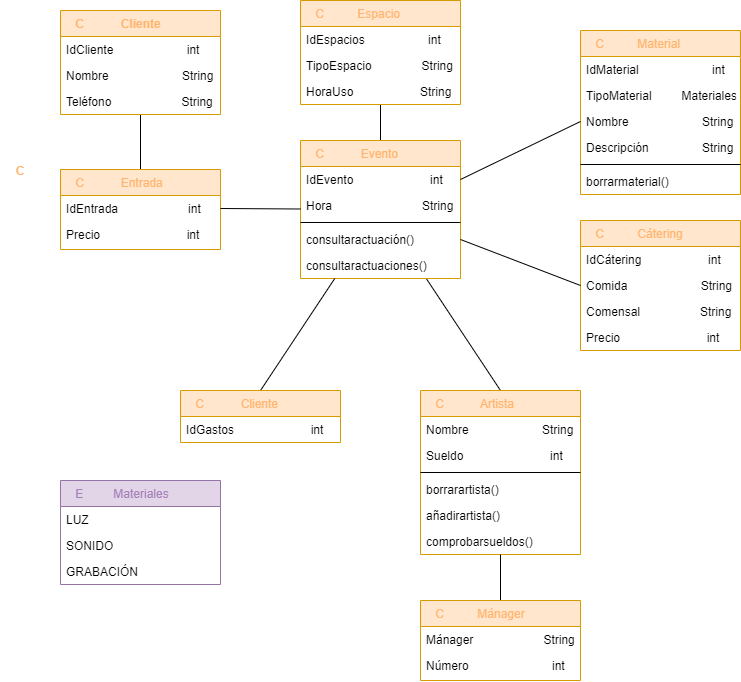

The diagram above was exported from draw.io. Its source (the exported page's mxGraphModel, read from the mxfile embedded in the PNG):
<mxGraphModel dx="1422" dy="762" grid="0" gridSize="10" guides="1" tooltips="1" connect="1" arrows="1" fold="1" page="1" pageScale="1" pageWidth="827" pageHeight="1169" background="#FFFFFF" math="0" shadow="0">
  <root>
    <mxCell id="WIyWlLk6GJQsqaUBKTNV-0" />
    <mxCell id="WIyWlLk6GJQsqaUBKTNV-1" parent="WIyWlLk6GJQsqaUBKTNV-0" />
    <mxCell id="zkfFHV4jXpPFQw0GAbJ--0" value="    C          Material" style="swimlane;fontStyle=0;align=left;verticalAlign=top;childLayout=stackLayout;horizontal=1;startSize=26;horizontalStack=0;resizeParent=1;resizeLast=0;collapsible=1;marginBottom=0;rounded=0;shadow=0;strokeWidth=1;fillColor=#ffe6cc;strokeColor=#d79b00;fontColor=#FFB570;" parent="WIyWlLk6GJQsqaUBKTNV-1" vertex="1">
      <mxGeometry x="600" y="90" width="160" height="164" as="geometry">
        <mxRectangle x="230" y="140" width="160" height="26" as="alternateBounds" />
      </mxGeometry>
    </mxCell>
    <mxCell id="zkfFHV4jXpPFQw0GAbJ--1" value="IdMaterial                      int" style="text;align=left;verticalAlign=top;spacingLeft=4;spacingRight=4;overflow=hidden;rotatable=0;points=[[0,0.5],[1,0.5]];portConstraint=eastwest;" parent="zkfFHV4jXpPFQw0GAbJ--0" vertex="1">
      <mxGeometry y="26" width="160" height="26" as="geometry" />
    </mxCell>
    <mxCell id="zkfFHV4jXpPFQw0GAbJ--2" value="TipoMaterial         Materiales" style="text;align=left;verticalAlign=top;spacingLeft=4;spacingRight=4;overflow=hidden;rotatable=0;points=[[0,0.5],[1,0.5]];portConstraint=eastwest;rounded=0;shadow=0;html=0;" parent="zkfFHV4jXpPFQw0GAbJ--0" vertex="1">
      <mxGeometry y="52" width="160" height="26" as="geometry" />
    </mxCell>
    <mxCell id="zkfFHV4jXpPFQw0GAbJ--3" value="Nombre                      String" style="text;align=left;verticalAlign=top;spacingLeft=4;spacingRight=4;overflow=hidden;rotatable=0;points=[[0,0.5],[1,0.5]];portConstraint=eastwest;rounded=0;shadow=0;html=0;" parent="zkfFHV4jXpPFQw0GAbJ--0" vertex="1">
      <mxGeometry y="78" width="160" height="26" as="geometry" />
    </mxCell>
    <mxCell id="-dPnActe6dDotWdkIH03-0" value="Descripción                String" style="text;align=left;verticalAlign=top;spacingLeft=4;spacingRight=4;overflow=hidden;rotatable=0;points=[[0,0.5],[1,0.5]];portConstraint=eastwest;rounded=0;shadow=0;html=0;" parent="zkfFHV4jXpPFQw0GAbJ--0" vertex="1">
      <mxGeometry y="104" width="160" height="26" as="geometry" />
    </mxCell>
    <mxCell id="zkfFHV4jXpPFQw0GAbJ--4" value="" style="line;html=1;strokeWidth=1;align=left;verticalAlign=middle;spacingTop=-1;spacingLeft=3;spacingRight=3;rotatable=0;labelPosition=right;points=[];portConstraint=eastwest;" parent="zkfFHV4jXpPFQw0GAbJ--0" vertex="1">
      <mxGeometry y="130" width="160" height="8" as="geometry" />
    </mxCell>
    <mxCell id="44yPz-t9DD0P2_qd_ZJu-7" value="borrarmaterial()" style="text;align=left;verticalAlign=top;spacingLeft=4;spacingRight=4;overflow=hidden;rotatable=0;points=[[0,0.5],[1,0.5]];portConstraint=eastwest;rounded=0;shadow=0;html=0;" vertex="1" parent="zkfFHV4jXpPFQw0GAbJ--0">
      <mxGeometry y="138" width="160" height="26" as="geometry" />
    </mxCell>
    <mxCell id="44yPz-t9DD0P2_qd_ZJu-33" style="edgeStyle=none;rounded=0;orthogonalLoop=1;jettySize=auto;html=1;exitX=0.5;exitY=0;exitDx=0;exitDy=0;endArrow=none;endFill=0;" edge="1" parent="WIyWlLk6GJQsqaUBKTNV-1" source="zkfFHV4jXpPFQw0GAbJ--13" target="zkfFHV4jXpPFQw0GAbJ--17">
      <mxGeometry relative="1" as="geometry" />
    </mxCell>
    <mxCell id="zkfFHV4jXpPFQw0GAbJ--13" value="    C           Artista" style="swimlane;fontStyle=0;align=left;verticalAlign=top;childLayout=stackLayout;horizontal=1;startSize=26;horizontalStack=0;resizeParent=1;resizeLast=0;collapsible=1;marginBottom=0;rounded=0;shadow=0;strokeWidth=1;fillColor=#ffe6cc;strokeColor=#d79b00;fontColor=#FFB570;" parent="WIyWlLk6GJQsqaUBKTNV-1" vertex="1">
      <mxGeometry x="440" y="450" width="160" height="164" as="geometry">
        <mxRectangle x="340" y="380" width="170" height="26" as="alternateBounds" />
      </mxGeometry>
    </mxCell>
    <mxCell id="zkfFHV4jXpPFQw0GAbJ--14" value="Nombre                      String" style="text;align=left;verticalAlign=top;spacingLeft=4;spacingRight=4;overflow=hidden;rotatable=0;points=[[0,0.5],[1,0.5]];portConstraint=eastwest;" parent="zkfFHV4jXpPFQw0GAbJ--13" vertex="1">
      <mxGeometry y="26" width="160" height="26" as="geometry" />
    </mxCell>
    <mxCell id="-dPnActe6dDotWdkIH03-1" value="Sueldo                          int" style="text;align=left;verticalAlign=top;spacingLeft=4;spacingRight=4;overflow=hidden;rotatable=0;points=[[0,0.5],[1,0.5]];portConstraint=eastwest;" parent="zkfFHV4jXpPFQw0GAbJ--13" vertex="1">
      <mxGeometry y="52" width="160" height="26" as="geometry" />
    </mxCell>
    <mxCell id="zkfFHV4jXpPFQw0GAbJ--15" value="" style="line;html=1;strokeWidth=1;align=left;verticalAlign=middle;spacingTop=-1;spacingLeft=3;spacingRight=3;rotatable=0;labelPosition=right;points=[];portConstraint=eastwest;" parent="zkfFHV4jXpPFQw0GAbJ--13" vertex="1">
      <mxGeometry y="78" width="160" height="8" as="geometry" />
    </mxCell>
    <mxCell id="-dPnActe6dDotWdkIH03-2" value="borrarartista()" style="text;align=left;verticalAlign=top;spacingLeft=4;spacingRight=4;overflow=hidden;rotatable=0;points=[[0,0.5],[1,0.5]];portConstraint=eastwest;" parent="zkfFHV4jXpPFQw0GAbJ--13" vertex="1">
      <mxGeometry y="86" width="160" height="26" as="geometry" />
    </mxCell>
    <mxCell id="-dPnActe6dDotWdkIH03-3" value="añadirartista()" style="text;align=left;verticalAlign=top;spacingLeft=4;spacingRight=4;overflow=hidden;rotatable=0;points=[[0,0.5],[1,0.5]];portConstraint=eastwest;" parent="zkfFHV4jXpPFQw0GAbJ--13" vertex="1">
      <mxGeometry y="112" width="160" height="26" as="geometry" />
    </mxCell>
    <mxCell id="44yPz-t9DD0P2_qd_ZJu-8" value="comprobarsueldos()" style="text;align=left;verticalAlign=top;spacingLeft=4;spacingRight=4;overflow=hidden;rotatable=0;points=[[0,0.5],[1,0.5]];portConstraint=eastwest;" vertex="1" parent="zkfFHV4jXpPFQw0GAbJ--13">
      <mxGeometry y="138" width="160" height="26" as="geometry" />
    </mxCell>
    <mxCell id="44yPz-t9DD0P2_qd_ZJu-29" style="rounded=0;orthogonalLoop=1;jettySize=auto;html=1;exitX=0.5;exitY=0;exitDx=0;exitDy=0;endArrow=none;endFill=0;" edge="1" parent="WIyWlLk6GJQsqaUBKTNV-1" source="zkfFHV4jXpPFQw0GAbJ--17" target="44yPz-t9DD0P2_qd_ZJu-25">
      <mxGeometry relative="1" as="geometry" />
    </mxCell>
    <mxCell id="zkfFHV4jXpPFQw0GAbJ--17" value="    C           Evento" style="swimlane;fontStyle=0;align=left;verticalAlign=top;childLayout=stackLayout;horizontal=1;startSize=26;horizontalStack=0;resizeParent=1;resizeLast=0;collapsible=1;marginBottom=0;rounded=0;shadow=0;strokeWidth=1;fillColor=#ffe6cc;strokeColor=#d79b00;fontColor=#FFB570;" parent="WIyWlLk6GJQsqaUBKTNV-1" vertex="1">
      <mxGeometry x="320" y="200" width="160" height="138" as="geometry">
        <mxRectangle x="550" y="140" width="160" height="26" as="alternateBounds" />
      </mxGeometry>
    </mxCell>
    <mxCell id="zkfFHV4jXpPFQw0GAbJ--18" value="IdEvento                       int" style="text;align=left;verticalAlign=top;spacingLeft=4;spacingRight=4;overflow=hidden;rotatable=0;points=[[0,0.5],[1,0.5]];portConstraint=eastwest;" parent="zkfFHV4jXpPFQw0GAbJ--17" vertex="1">
      <mxGeometry y="26" width="160" height="26" as="geometry" />
    </mxCell>
    <mxCell id="zkfFHV4jXpPFQw0GAbJ--19" value="Hora                           String" style="text;align=left;verticalAlign=top;spacingLeft=4;spacingRight=4;overflow=hidden;rotatable=0;points=[[0,0.5],[1,0.5]];portConstraint=eastwest;rounded=0;shadow=0;html=0;" parent="zkfFHV4jXpPFQw0GAbJ--17" vertex="1">
      <mxGeometry y="52" width="160" height="26" as="geometry" />
    </mxCell>
    <mxCell id="44yPz-t9DD0P2_qd_ZJu-9" value="" style="line;html=1;strokeWidth=1;align=left;verticalAlign=middle;spacingTop=-1;spacingLeft=3;spacingRight=3;rotatable=0;labelPosition=right;points=[];portConstraint=eastwest;" vertex="1" parent="zkfFHV4jXpPFQw0GAbJ--17">
      <mxGeometry y="78" width="160" height="8" as="geometry" />
    </mxCell>
    <mxCell id="44yPz-t9DD0P2_qd_ZJu-10" value="consultaractuación()" style="text;align=left;verticalAlign=top;spacingLeft=4;spacingRight=4;overflow=hidden;rotatable=0;points=[[0,0.5],[1,0.5]];portConstraint=eastwest;" vertex="1" parent="zkfFHV4jXpPFQw0GAbJ--17">
      <mxGeometry y="86" width="160" height="26" as="geometry" />
    </mxCell>
    <mxCell id="44yPz-t9DD0P2_qd_ZJu-11" value="consultaractuaciones()" style="text;align=left;verticalAlign=top;spacingLeft=4;spacingRight=4;overflow=hidden;rotatable=0;points=[[0,0.5],[1,0.5]];portConstraint=eastwest;" vertex="1" parent="zkfFHV4jXpPFQw0GAbJ--17">
      <mxGeometry y="112" width="160" height="26" as="geometry" />
    </mxCell>
    <mxCell id="44yPz-t9DD0P2_qd_ZJu-38" style="edgeStyle=none;rounded=0;orthogonalLoop=1;jettySize=auto;html=1;exitX=0.5;exitY=0;exitDx=0;exitDy=0;endArrow=none;endFill=0;" edge="1" parent="WIyWlLk6GJQsqaUBKTNV-1" source="44yPz-t9DD0P2_qd_ZJu-0" target="44yPz-t9DD0P2_qd_ZJu-3">
      <mxGeometry relative="1" as="geometry" />
    </mxCell>
    <mxCell id="44yPz-t9DD0P2_qd_ZJu-0" value="    C           Entrada" style="swimlane;fontStyle=0;align=left;verticalAlign=top;childLayout=stackLayout;horizontal=1;startSize=26;horizontalStack=0;resizeParent=1;resizeLast=0;collapsible=1;marginBottom=0;rounded=0;shadow=0;strokeWidth=1;fillColor=#ffe6cc;strokeColor=#d79b00;fontColor=#FFB570;" vertex="1" parent="WIyWlLk6GJQsqaUBKTNV-1">
      <mxGeometry x="80" y="229" width="160" height="80" as="geometry">
        <mxRectangle x="550" y="140" width="160" height="26" as="alternateBounds" />
      </mxGeometry>
    </mxCell>
    <mxCell id="44yPz-t9DD0P2_qd_ZJu-1" value="IdEntrada                     int" style="text;align=left;verticalAlign=top;spacingLeft=4;spacingRight=4;overflow=hidden;rotatable=0;points=[[0,0.5],[1,0.5]];portConstraint=eastwest;" vertex="1" parent="44yPz-t9DD0P2_qd_ZJu-0">
      <mxGeometry y="26" width="160" height="26" as="geometry" />
    </mxCell>
    <mxCell id="44yPz-t9DD0P2_qd_ZJu-2" value="Precio                          int" style="text;align=left;verticalAlign=top;spacingLeft=4;spacingRight=4;overflow=hidden;rotatable=0;points=[[0,0.5],[1,0.5]];portConstraint=eastwest;rounded=0;shadow=0;html=0;" vertex="1" parent="44yPz-t9DD0P2_qd_ZJu-0">
      <mxGeometry y="52" width="160" height="26" as="geometry" />
    </mxCell>
    <mxCell id="44yPz-t9DD0P2_qd_ZJu-3" value="    C           Cliente" style="swimlane;fontStyle=1;align=left;verticalAlign=top;childLayout=stackLayout;horizontal=1;startSize=26;horizontalStack=0;resizeParent=1;resizeLast=0;collapsible=1;marginBottom=0;rounded=0;shadow=0;strokeWidth=1;fillColor=#ffe6cc;strokeColor=#d79b00;fontColor=#FFB570;" vertex="1" parent="WIyWlLk6GJQsqaUBKTNV-1">
      <mxGeometry x="80" y="70" width="160" height="104" as="geometry">
        <mxRectangle x="550" y="140" width="160" height="26" as="alternateBounds" />
      </mxGeometry>
    </mxCell>
    <mxCell id="44yPz-t9DD0P2_qd_ZJu-4" value="IdCliente                      int" style="text;align=left;verticalAlign=top;spacingLeft=4;spacingRight=4;overflow=hidden;rotatable=0;points=[[0,0.5],[1,0.5]];portConstraint=eastwest;" vertex="1" parent="44yPz-t9DD0P2_qd_ZJu-3">
      <mxGeometry y="26" width="160" height="26" as="geometry" />
    </mxCell>
    <mxCell id="44yPz-t9DD0P2_qd_ZJu-5" value="Nombre                      String" style="text;align=left;verticalAlign=top;spacingLeft=4;spacingRight=4;overflow=hidden;rotatable=0;points=[[0,0.5],[1,0.5]];portConstraint=eastwest;rounded=0;shadow=0;html=0;" vertex="1" parent="44yPz-t9DD0P2_qd_ZJu-3">
      <mxGeometry y="52" width="160" height="26" as="geometry" />
    </mxCell>
    <mxCell id="44yPz-t9DD0P2_qd_ZJu-6" value="Teléfono                     String" style="text;align=left;verticalAlign=top;spacingLeft=4;spacingRight=4;overflow=hidden;rotatable=0;points=[[0,0.5],[1,0.5]];portConstraint=eastwest;rounded=0;shadow=0;html=0;" vertex="1" parent="44yPz-t9DD0P2_qd_ZJu-3">
      <mxGeometry y="78" width="160" height="26" as="geometry" />
    </mxCell>
    <mxCell id="44yPz-t9DD0P2_qd_ZJu-12" value="    C          Cátering" style="swimlane;fontStyle=0;align=left;verticalAlign=top;childLayout=stackLayout;horizontal=1;startSize=26;horizontalStack=0;resizeParent=1;resizeLast=0;collapsible=1;marginBottom=0;rounded=0;shadow=0;strokeWidth=1;fillColor=#ffe6cc;strokeColor=#d79b00;fontColor=#FFB570;" vertex="1" parent="WIyWlLk6GJQsqaUBKTNV-1">
      <mxGeometry x="600" y="280" width="160" height="130" as="geometry">
        <mxRectangle x="550" y="140" width="160" height="26" as="alternateBounds" />
      </mxGeometry>
    </mxCell>
    <mxCell id="44yPz-t9DD0P2_qd_ZJu-13" value="IdCátering                    int" style="text;align=left;verticalAlign=top;spacingLeft=4;spacingRight=4;overflow=hidden;rotatable=0;points=[[0,0.5],[1,0.5]];portConstraint=eastwest;" vertex="1" parent="44yPz-t9DD0P2_qd_ZJu-12">
      <mxGeometry y="26" width="160" height="26" as="geometry" />
    </mxCell>
    <mxCell id="44yPz-t9DD0P2_qd_ZJu-14" value="Comida                      String" style="text;align=left;verticalAlign=top;spacingLeft=4;spacingRight=4;overflow=hidden;rotatable=0;points=[[0,0.5],[1,0.5]];portConstraint=eastwest;rounded=0;shadow=0;html=0;" vertex="1" parent="44yPz-t9DD0P2_qd_ZJu-12">
      <mxGeometry y="52" width="160" height="26" as="geometry" />
    </mxCell>
    <mxCell id="44yPz-t9DD0P2_qd_ZJu-15" value="Comensal                  String" style="text;align=left;verticalAlign=top;spacingLeft=4;spacingRight=4;overflow=hidden;rotatable=0;points=[[0,0.5],[1,0.5]];portConstraint=eastwest;rounded=0;shadow=0;html=0;" vertex="1" parent="44yPz-t9DD0P2_qd_ZJu-12">
      <mxGeometry y="78" width="160" height="26" as="geometry" />
    </mxCell>
    <mxCell id="44yPz-t9DD0P2_qd_ZJu-16" value="Precio                          int" style="text;align=left;verticalAlign=top;spacingLeft=4;spacingRight=4;overflow=hidden;rotatable=0;points=[[0,0.5],[1,0.5]];portConstraint=eastwest;rounded=0;shadow=0;html=0;" vertex="1" parent="44yPz-t9DD0P2_qd_ZJu-12">
      <mxGeometry y="104" width="160" height="26" as="geometry" />
    </mxCell>
    <mxCell id="44yPz-t9DD0P2_qd_ZJu-35" style="edgeStyle=none;rounded=0;orthogonalLoop=1;jettySize=auto;html=1;exitX=0.5;exitY=0;exitDx=0;exitDy=0;endArrow=none;endFill=0;" edge="1" parent="WIyWlLk6GJQsqaUBKTNV-1" source="44yPz-t9DD0P2_qd_ZJu-17" target="zkfFHV4jXpPFQw0GAbJ--13">
      <mxGeometry relative="1" as="geometry" />
    </mxCell>
    <mxCell id="44yPz-t9DD0P2_qd_ZJu-17" value="    C          Mánager" style="swimlane;fontStyle=0;align=left;verticalAlign=top;childLayout=stackLayout;horizontal=1;startSize=26;horizontalStack=0;resizeParent=1;resizeLast=0;collapsible=1;marginBottom=0;rounded=0;shadow=0;strokeWidth=1;fillColor=#ffe6cc;strokeColor=#d79b00;fontColor=#FFB570;" vertex="1" parent="WIyWlLk6GJQsqaUBKTNV-1">
      <mxGeometry x="440" y="660" width="160" height="80" as="geometry">
        <mxRectangle x="550" y="140" width="160" height="26" as="alternateBounds" />
      </mxGeometry>
    </mxCell>
    <mxCell id="44yPz-t9DD0P2_qd_ZJu-18" value="Mánager                     String" style="text;align=left;verticalAlign=top;spacingLeft=4;spacingRight=4;overflow=hidden;rotatable=0;points=[[0,0.5],[1,0.5]];portConstraint=eastwest;" vertex="1" parent="44yPz-t9DD0P2_qd_ZJu-17">
      <mxGeometry y="26" width="160" height="26" as="geometry" />
    </mxCell>
    <mxCell id="44yPz-t9DD0P2_qd_ZJu-19" value="Número                         int" style="text;align=left;verticalAlign=top;spacingLeft=4;spacingRight=4;overflow=hidden;rotatable=0;points=[[0,0.5],[1,0.5]];portConstraint=eastwest;rounded=0;shadow=0;html=0;" vertex="1" parent="44yPz-t9DD0P2_qd_ZJu-17">
      <mxGeometry y="52" width="160" height="26" as="geometry" />
    </mxCell>
    <mxCell id="44yPz-t9DD0P2_qd_ZJu-34" style="edgeStyle=none;rounded=0;orthogonalLoop=1;jettySize=auto;html=1;exitX=0.5;exitY=0;exitDx=0;exitDy=0;endArrow=none;endFill=0;" edge="1" parent="WIyWlLk6GJQsqaUBKTNV-1" source="44yPz-t9DD0P2_qd_ZJu-21" target="zkfFHV4jXpPFQw0GAbJ--17">
      <mxGeometry relative="1" as="geometry" />
    </mxCell>
    <mxCell id="44yPz-t9DD0P2_qd_ZJu-21" value="    C           Cliente" style="swimlane;fontStyle=0;align=left;verticalAlign=top;childLayout=stackLayout;horizontal=1;startSize=26;horizontalStack=0;resizeParent=1;resizeLast=0;collapsible=1;marginBottom=0;rounded=0;shadow=0;strokeWidth=1;fillColor=#ffe6cc;strokeColor=#d79b00;fontColor=#FFB570;" vertex="1" parent="WIyWlLk6GJQsqaUBKTNV-1">
      <mxGeometry x="200" y="450" width="160" height="52" as="geometry">
        <mxRectangle x="550" y="140" width="160" height="26" as="alternateBounds" />
      </mxGeometry>
    </mxCell>
    <mxCell id="44yPz-t9DD0P2_qd_ZJu-22" value="IdGastos                       int" style="text;align=left;verticalAlign=top;spacingLeft=4;spacingRight=4;overflow=hidden;rotatable=0;points=[[0,0.5],[1,0.5]];portConstraint=eastwest;" vertex="1" parent="44yPz-t9DD0P2_qd_ZJu-21">
      <mxGeometry y="26" width="160" height="26" as="geometry" />
    </mxCell>
    <mxCell id="44yPz-t9DD0P2_qd_ZJu-25" value="    C          Espacio" style="swimlane;fontStyle=0;align=left;verticalAlign=top;childLayout=stackLayout;horizontal=1;startSize=26;horizontalStack=0;resizeParent=1;resizeLast=0;collapsible=1;marginBottom=0;rounded=0;shadow=0;strokeWidth=1;fillColor=#ffe6cc;strokeColor=#d79b00;fontColor=#FFB570;" vertex="1" parent="WIyWlLk6GJQsqaUBKTNV-1">
      <mxGeometry x="320" y="60" width="160" height="104" as="geometry">
        <mxRectangle x="550" y="140" width="160" height="26" as="alternateBounds" />
      </mxGeometry>
    </mxCell>
    <mxCell id="44yPz-t9DD0P2_qd_ZJu-26" value="IdEspacios                   int" style="text;align=left;verticalAlign=top;spacingLeft=4;spacingRight=4;overflow=hidden;rotatable=0;points=[[0,0.5],[1,0.5]];portConstraint=eastwest;" vertex="1" parent="44yPz-t9DD0P2_qd_ZJu-25">
      <mxGeometry y="26" width="160" height="26" as="geometry" />
    </mxCell>
    <mxCell id="44yPz-t9DD0P2_qd_ZJu-27" value="TipoEspacio               String" style="text;align=left;verticalAlign=top;spacingLeft=4;spacingRight=4;overflow=hidden;rotatable=0;points=[[0,0.5],[1,0.5]];portConstraint=eastwest;rounded=0;shadow=0;html=0;" vertex="1" parent="44yPz-t9DD0P2_qd_ZJu-25">
      <mxGeometry y="52" width="160" height="26" as="geometry" />
    </mxCell>
    <mxCell id="44yPz-t9DD0P2_qd_ZJu-28" value="HoraUso                    String" style="text;align=left;verticalAlign=top;spacingLeft=4;spacingRight=4;overflow=hidden;rotatable=0;points=[[0,0.5],[1,0.5]];portConstraint=eastwest;rounded=0;shadow=0;html=0;" vertex="1" parent="44yPz-t9DD0P2_qd_ZJu-25">
      <mxGeometry y="78" width="160" height="26" as="geometry" />
    </mxCell>
    <mxCell id="44yPz-t9DD0P2_qd_ZJu-30" style="edgeStyle=none;rounded=0;orthogonalLoop=1;jettySize=auto;html=1;exitX=1;exitY=0.5;exitDx=0;exitDy=0;entryX=0;entryY=0.5;entryDx=0;entryDy=0;endArrow=none;endFill=0;" edge="1" parent="WIyWlLk6GJQsqaUBKTNV-1" source="zkfFHV4jXpPFQw0GAbJ--18" target="zkfFHV4jXpPFQw0GAbJ--3">
      <mxGeometry relative="1" as="geometry" />
    </mxCell>
    <mxCell id="44yPz-t9DD0P2_qd_ZJu-31" style="edgeStyle=none;rounded=0;orthogonalLoop=1;jettySize=auto;html=1;exitX=1;exitY=0.5;exitDx=0;exitDy=0;entryX=0;entryY=0.5;entryDx=0;entryDy=0;endArrow=none;endFill=0;" edge="1" parent="WIyWlLk6GJQsqaUBKTNV-1" source="44yPz-t9DD0P2_qd_ZJu-10" target="44yPz-t9DD0P2_qd_ZJu-14">
      <mxGeometry relative="1" as="geometry" />
    </mxCell>
    <mxCell id="44yPz-t9DD0P2_qd_ZJu-37" style="edgeStyle=none;rounded=0;orthogonalLoop=1;jettySize=auto;html=1;exitX=1;exitY=0.5;exitDx=0;exitDy=0;endArrow=none;endFill=0;" edge="1" parent="WIyWlLk6GJQsqaUBKTNV-1" source="44yPz-t9DD0P2_qd_ZJu-1" target="zkfFHV4jXpPFQw0GAbJ--17">
      <mxGeometry relative="1" as="geometry" />
    </mxCell>
    <mxCell id="44yPz-t9DD0P2_qd_ZJu-39" value="    E         Materiales" style="swimlane;fontStyle=0;align=left;verticalAlign=top;childLayout=stackLayout;horizontal=1;startSize=26;horizontalStack=0;resizeParent=1;resizeLast=0;collapsible=1;marginBottom=0;rounded=0;shadow=0;strokeWidth=1;fillColor=#e1d5e7;strokeColor=#9673a6;fontColor=#A680B8;" vertex="1" parent="WIyWlLk6GJQsqaUBKTNV-1">
      <mxGeometry x="80" y="540" width="160" height="104" as="geometry">
        <mxRectangle x="550" y="140" width="160" height="26" as="alternateBounds" />
      </mxGeometry>
    </mxCell>
    <mxCell id="44yPz-t9DD0P2_qd_ZJu-40" value="LUZ" style="text;align=left;verticalAlign=top;spacingLeft=4;spacingRight=4;overflow=hidden;rotatable=0;points=[[0,0.5],[1,0.5]];portConstraint=eastwest;" vertex="1" parent="44yPz-t9DD0P2_qd_ZJu-39">
      <mxGeometry y="26" width="160" height="26" as="geometry" />
    </mxCell>
    <mxCell id="44yPz-t9DD0P2_qd_ZJu-41" value="SONIDO" style="text;align=left;verticalAlign=top;spacingLeft=4;spacingRight=4;overflow=hidden;rotatable=0;points=[[0,0.5],[1,0.5]];portConstraint=eastwest;rounded=0;shadow=0;html=0;" vertex="1" parent="44yPz-t9DD0P2_qd_ZJu-39">
      <mxGeometry y="52" width="160" height="26" as="geometry" />
    </mxCell>
    <mxCell id="44yPz-t9DD0P2_qd_ZJu-42" value="GRABACIÓN" style="text;align=left;verticalAlign=top;spacingLeft=4;spacingRight=4;overflow=hidden;rotatable=0;points=[[0,0.5],[1,0.5]];portConstraint=eastwest;rounded=0;shadow=0;html=0;" vertex="1" parent="44yPz-t9DD0P2_qd_ZJu-39">
      <mxGeometry y="78" width="160" height="26" as="geometry" />
    </mxCell>
    <mxCell id="44yPz-t9DD0P2_qd_ZJu-47" value="&lt;font color=&quot;#ffb570&quot;&gt;&lt;b&gt;C&lt;/b&gt;&lt;/font&gt;" style="text;html=1;align=center;verticalAlign=middle;whiteSpace=wrap;rounded=0;" vertex="1" parent="WIyWlLk6GJQsqaUBKTNV-1">
      <mxGeometry x="20" y="220" width="40" height="20" as="geometry" />
    </mxCell>
  </root>
</mxGraphModel>